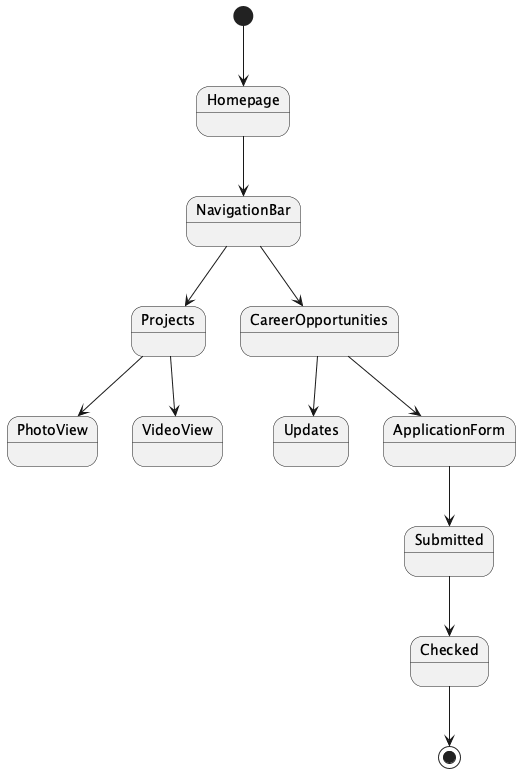

The diagram above was rendered by PlantUML. Its source (embedded in the PNG):
@startuml
state Homepage
Homepage --> NavigationBar

NavigationBar --> Projects
NavigationBar --> CareerOpportunities

[*] --> Homepage

state Projects
Projects --> PhotoView
Projects --> VideoView

state CareerOpportunities
CareerOpportunities --> Updates
CareerOpportunities --> ApplicationForm

ApplicationForm --> Submitted
Submitted --> Checked
Checked --> [*]
@enduml